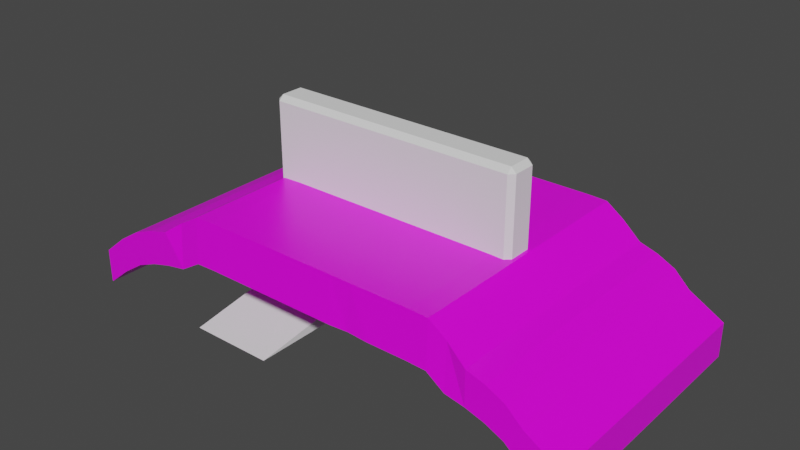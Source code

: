 # Source: paddle.blend  (saved by Blender 2.91.10; exported with 4.5.12 LTS)
import bpy
from mathutils import Matrix  # noqa: F401  (used for matrix-valued properties, if any)

bpy.ops.wm.read_factory_settings(use_empty=True)
scene = bpy.context.scene
scene.name = 'Scene'

# ---- collections
col_collection = bpy.data.collections.new('Collection'); scene.collection.children.link(col_collection)

# ---- images (referenced by path relative to the original .blend; pixels are not part of the script)
import os
ASSET_DIR = os.environ.get("B2B_ASSET_DIR", "")  # directory of the original .blend (textures are referenced by path, not embedded)
HERE = os.path.dirname(os.path.abspath(__file__))  # packed textures are extracted next to this script under _unpacked/

def load_image(name, relpath, width, height, colorspace="sRGB"):
    """Load a texture the original file referenced (path relative to the .blend, or extracted next to this script)."""
    p = next((c for c in (os.path.join(HERE, relpath), os.path.join(ASSET_DIR, relpath)) if relpath and os.path.exists(c)), "")
    if p:
        img = bpy.data.images.load(p, check_existing=True)
        img.name = name
    else:  # same state as the original file: an image datablock whose file is absent (Cycles renders it pink)
        img = bpy.data.images.new(name, width, height)
        img.source = "FILE"
        img.filepath = "//" + (relpath or name)
    img.colorspace_settings.name = colorspace
    return img
img_breakoutpalette_png = load_image('breakoutpalette.png', 'breakoutpalette.png', 1024, 1024, 'sRGB')

# ---- materials (node trees are filled in below, after node groups)
mat_material = bpy.data.materials.new('Material')
mat_material.alpha_threshold = 0.0
mat_material.use_transparent_shadow = False
mat_material.line_color = (0.0, 0.0, 0.0, 1.0)

# ---- material node trees
mat_material.use_nodes = True; mat_material.node_tree.nodes.clear()
_N = mat_material.node_tree.nodes; _L = mat_material.node_tree.links
n0 = _N.new('ShaderNodeOutputMaterial'); n0.name = 'Material Output'; n0.location = (300, 300)
n1 = _N.new('ShaderNodeBsdfPrincipled'); n1.name = 'Principled BSDF'; n1.location = (10, 300)
n1.distribution = 'GGX'
n1.subsurface_method = 'BURLEY'
n1.inputs[2].default_value = 0.4
n1.inputs[3].default_value = 1.45
n1.inputs[27].default_value = (0.0, 0.0, 0.0, 1.0)
n1.inputs[28].default_value = 1.0
n2 = _N.new('ShaderNodeTexImage'); n2.name = 'Image Texture'; n2.location = (-371, 270)
n2.image = img_breakoutpalette_png
_L.new(n1.outputs[0], n0.inputs[0])
_L.new(n2.outputs[0], n1.inputs[0])
n0.is_active_output = True

# ---- world
world_world = bpy.data.worlds.new('World'); scene.world = world_world
world_world.use_nodes = True; world_world.node_tree.nodes.clear()
_N = world_world.node_tree.nodes; _L = world_world.node_tree.links
n0 = _N.new('ShaderNodeOutputWorld'); n0.name = 'World Output'; n0.location = (300, 300)
n1 = _N.new('ShaderNodeBackground'); n1.name = 'Background'; n1.location = (10, 300)
n1.inputs[0].default_value = (0.05088, 0.05088, 0.05088, 1.0)
_L.new(n1.outputs[0], n0.inputs[0])
n0.is_active_output = True
world_world.color = (0.05088, 0.05088, 0.05088)
world_world.use_sun_shadow = False
world_world.sun_shadow_jitter_overblur = 0.0

# ---- meshes
me_cube = bpy.data.meshes.new('Cube')
me_cube.from_pydata([(1.0, 1.0, -0.7315), (1.0, 1.0, -1.0), (1.0, -1.0, -0.7315), (1.0, -1.0, -1.0), (-1.0, 1.0, -0.7403), (-1.0, 1.0, -1.0), (-1.0, -1.0, -0.7403), (-1.0, -1.0, -1.0), (0.8462, 1.0, -1.0), (0.7951, 1.0, -0.7902), (0.7285, 1.0, -0.7068), (0.6579, 1.0, -0.6556), (0.585, 1.0, -0.6232), (0.5103, 1.0, -0.605), (0.4341, 1.0, -0.599), (0.3572, 1.0, -0.599), (0.2803, 1.0, -0.599), (0.2033, 1.0, -0.599), (0.1264, 1.0, -0.599), (0.0495, 1.0, -0.599), (-0.02742, 1.0, -0.599), (-0.1043, 1.0, -0.599), (-0.1813, 1.0, -0.599), (-0.2582, 1.0, -0.599), (-0.3351, 1.0, -0.599), (-0.412, 1.0, -0.599), (-0.4897, 1.0, -0.6047), (-0.5688, 1.0, -0.6226), (-0.6497, 1.0, -0.6545), (-0.7328, 1.0, -0.7051), (-0.8199, 1.0, -0.7871), (-0.9231, 1.0, -1.0), (-1.0, 1.0, -1.0), (0.8661, -1.0, -0.5698), (0.8034, -1.0, -0.4547), (0.7347, -1.0, -0.3883), (0.6631, -1.0, -0.3447), (0.5839, -0.9674, -0.2367), (0.5145, -0.9674, -0.1384), (0.4382, -0.9674, -0.1331), (0.3613, -0.9674, -0.1331), (0.2844, -0.9674, -0.1331), (0.2075, -0.9674, -0.1331), (0.1305, -0.9674, -0.1331), (0.05361, -0.9674, -0.1331), (-0.02331, -0.9674, -0.1331), (-0.1002, -0.9674, -0.1331), (-0.1772, -0.9674, -0.1331), (-0.2541, -0.9674, -0.1331), (-0.331, -0.9674, -0.1331), (-0.4079, -0.9674, -0.1331), (-0.4855, -0.9674, -0.1384), (-0.5703, -0.9674, -0.2399), (-0.6445, -1.0, -0.3443), (-0.7269, -1.0, -0.3887), (-0.8122, -1.0, -0.4561), (-0.9036, -1.0, -0.5737), (-1.0, -1.0, -0.7315), (-1.0, -1.0, -1.0), (-0.9041, -1.0, -0.846), (-0.8122, -1.0, -0.7253), (-0.7268, -1.0, -0.6566), (-0.6443, -1.0, -0.6113), (-0.5637, -1.0, -0.5817), (-0.479, -1.0, -0.4802), (-0.4014, -1.0, -0.475), (-0.3245, -1.0, -0.475), (-0.2475, -1.0, -0.475), (-0.1706, -1.0, -0.475), (-0.09369, -1.0, -0.475), (-0.01676, -1.0, -0.475), (0.06016, -1.0, -0.475), (0.1371, -1.0, -0.475), (0.2106, -0.9936, -0.4704), (0.2909, -1.0, -0.475), (0.3679, -1.0, -0.475), (0.4448, -1.0, -0.475), (0.521, -1.0, -0.4802), (0.5905, -1.0, -0.5785), (0.664, -1.0, -0.6062), (0.7356, -1.0, -0.649), (0.8046, -1.0, -0.7135), (0.8681, -1.0, -0.8221), (-1.0, 1.0, -0.7315), (-0.9036, 1.0, -0.5737), (-0.8122, 1.0, -0.4561), (-0.7269, 1.0, -0.3887), (-0.6445, 1.0, -0.3443), (-0.5703, 1.033, -0.2399), (-0.4855, 1.033, -0.1384), (-0.4079, 1.033, -0.1331), (-0.331, 1.033, -0.1331), (-0.2541, 1.033, -0.1331), (-0.1772, 1.033, -0.1331), (-0.1002, 1.033, -0.1331), (-0.02331, 1.033, -0.1331), (0.05361, 1.033, -0.1331), (0.1305, 1.033, -0.1331), (0.2075, 1.033, -0.1331), (0.2844, 1.033, -0.1331), (0.3613, 1.033, -0.1331), (0.4382, 1.033, -0.1331), (0.5145, 1.033, -0.1384), (0.5839, 1.033, -0.2367), (0.6631, 1.0, -0.3453), (0.7344, 1.0, -0.3902), (0.8029, 1.0, -0.4585), (0.865, 1.0, -0.5788)], [], [(83, 4, 6, 57), (58, 57, 6, 7), (7, 6, 4, 5), (8, 1, 3, 82), (1, 0, 2, 3), (8, 107, 0, 1), (5, 4, 83, 32), (32, 83, 84, 31), (31, 84, 85, 30), (30, 85, 86, 29), (29, 86, 87, 28), (28, 87, 88, 27), (27, 88, 89, 26), (26, 89, 90, 25), (25, 90, 91, 24), (24, 91, 92, 23), (23, 92, 93, 22), (22, 93, 94, 21), (21, 94, 95, 20), (20, 95, 96, 19), (19, 96, 97, 18), (18, 97, 98, 17), (17, 98, 99, 16), (16, 99, 100, 15), (15, 100, 101, 14), (14, 101, 102, 13), (13, 102, 103, 12), (12, 103, 104, 11), (11, 104, 105, 10), (10, 105, 106, 9), (9, 106, 107, 8), (5, 32, 58, 7), (32, 31, 59, 58), (31, 30, 60, 59), (30, 29, 61, 60), (29, 28, 62, 61), (28, 27, 63, 62), (27, 26, 64, 63), (26, 25, 65, 64), (25, 24, 66, 65), (24, 23, 67, 66), (23, 22, 68, 67), (22, 21, 69, 68), (21, 20, 70, 69), (20, 19, 71, 70), (19, 18, 72, 71), (18, 17, 73, 72), (17, 16, 74, 73), (16, 15, 75, 74), (15, 14, 76, 75), (14, 13, 77, 76), (13, 12, 78, 77), (12, 11, 79, 78), (11, 10, 80, 79), (10, 9, 81, 80), (9, 8, 82, 81), (3, 2, 33, 82), (82, 33, 34, 81), (81, 34, 35, 80), (80, 35, 36, 79), (79, 36, 37, 78), (78, 37, 38, 77), (77, 38, 39, 76), (76, 39, 40, 75), (75, 40, 41, 74), (74, 41, 42, 73), (73, 42, 43, 72), (72, 43, 44, 71), (71, 44, 45, 70), (70, 45, 46, 69), (69, 46, 47, 68), (68, 47, 48, 67), (67, 48, 49, 66), (66, 49, 50, 65), (65, 50, 51, 64), (64, 51, 52, 63), (63, 52, 53, 62), (62, 53, 54, 61), (61, 54, 55, 60), (60, 55, 56, 59), (59, 56, 57, 58), (0, 107, 33, 2), (107, 106, 34, 33), (106, 105, 35, 34), (105, 104, 36, 35), (104, 103, 37, 36), (103, 102, 38, 37), (102, 101, 39, 38), (101, 100, 40, 39), (100, 99, 41, 40), (99, 98, 42, 41), (98, 97, 43, 42), (97, 96, 44, 43), (96, 95, 45, 44), (95, 94, 46, 45), (94, 93, 47, 46), (93, 92, 48, 47), (92, 91, 49, 48), (91, 90, 50, 49), (90, 89, 51, 50), (89, 88, 52, 51), (88, 87, 53, 52), (87, 86, 54, 53), (86, 85, 55, 54), (85, 84, 56, 55), (84, 83, 57, 56)])
_uv = me_cube.uv_layers.new(name='UVMap')
_uv.uv.foreach_set('vector', [0.4905, 0.5, 0.4905, 0.5, 0.4905, 0.3589, 0.4905, 0.3589, 0.5032, 0.2178, 0.4968, 0.2178, 0.4968, 0.2178, 0.5032, 0.2178, 0.5032, 0.7822, 0.4968, 0.7822, 0.4968, 0.6411, 0.5032, 0.6411, 0.7033, 0.5, 0.703, 0.5, 0.703, 0.3589, 0.7033, 0.3589, 0.5032, 0.5, 0.4968, 0.5, 0.4968, 0.3589, 0.5032, 0.3589, 0.8472, 0.5109, 0.8409, 0.5109, 0.8409, 0.5, 0.8472, 0.5, 0.5032, 0.6411, 0.4968, 0.6411, 0.4968, 0.6411, 0.5032, 0.6411, 0.8472, 0.6411, 0.8409, 0.6411, 0.8409, 0.6357, 0.8472, 0.6357, 0.8472, 0.6357, 0.8409, 0.6357, 0.8409, 0.6302, 0.8472, 0.6302, 0.8472, 0.6302, 0.8409, 0.6302, 0.8409, 0.6248, 0.8472, 0.6248, 0.8472, 0.6248, 0.8409, 0.6248, 0.8409, 0.6194, 0.8472, 0.6194, 0.8472, 0.6194, 0.8409, 0.6194, 0.8409, 0.614, 0.8472, 0.614, 0.8472, 0.614, 0.8409, 0.614, 0.8409, 0.6085, 0.8472, 0.6085, 0.8472, 0.6085, 0.8409, 0.6085, 0.8409, 0.6031, 0.8472, 0.6031, 0.8472, 0.6031, 0.8409, 0.6031, 0.8409, 0.5977, 0.8472, 0.5977, 0.8472, 0.5977, 0.8409, 0.5977, 0.8409, 0.5922, 0.8472, 0.5922, 0.8472, 0.5922, 0.8409, 0.5922, 0.8409, 0.5868, 0.8472, 0.5868, 0.8472, 0.5868, 0.8409, 0.5868, 0.8409, 0.5814, 0.8472, 0.5814, 0.8472, 0.5814, 0.8409, 0.5814, 0.8409, 0.576, 0.8472, 0.576, 0.8472, 0.576, 0.8409, 0.576, 0.8409, 0.5705, 0.8472, 0.5705, 0.8472, 0.5705, 0.8409, 0.5705, 0.8409, 0.5651, 0.8472, 0.5651, 0.8472, 0.5651, 0.8409, 0.5651, 0.8409, 0.5597, 0.8472, 0.5597, 0.8472, 0.5597, 0.8409, 0.5597, 0.8409, 0.5543, 0.8472, 0.5543, 0.8472, 0.5543, 0.8409, 0.5543, 0.8409, 0.5488, 0.8472, 0.5488, 0.8472, 0.5488, 0.8409, 0.5488, 0.8409, 0.5434, 0.8472, 0.5434, 0.8472, 0.5434, 0.8409, 0.5434, 0.8409, 0.538, 0.8472, 0.538, 0.8472, 0.538, 0.8409, 0.538, 0.8409, 0.5326, 0.8472, 0.5326, 0.8472, 0.5326, 0.8409, 0.5326, 0.8409, 0.5271, 0.8472, 0.5271, 0.8472, 0.5271, 0.8409, 0.5271, 0.8409, 0.5217, 0.8472, 0.5217, 0.8472, 0.5217, 0.8409, 0.5217, 0.8409, 0.5163, 0.8472, 0.5163, 0.8472, 0.5163, 0.8409, 0.5163, 0.8409, 0.5109, 0.8472, 0.5109, 0.5095, 0.5, 0.5095, 0.5, 0.5095, 0.3589, 0.5095, 0.3589, 0.7072, 0.5, 0.707, 0.5, 0.707, 0.3589, 0.7072, 0.3589, 0.707, 0.5, 0.7069, 0.5, 0.7069, 0.3589, 0.707, 0.3589, 0.7069, 0.5, 0.7067, 0.5, 0.7067, 0.3589, 0.7069, 0.3589, 0.7067, 0.5, 0.7065, 0.5, 0.7065, 0.3589, 0.7067, 0.3589, 0.7065, 0.5, 0.7064, 0.5, 0.7064, 0.3589, 0.7065, 0.3589, 0.7064, 0.5, 0.7062, 0.5, 0.7062, 0.3589, 0.7064, 0.3589, 0.7062, 0.5, 0.7061, 0.5, 0.7061, 0.3589, 0.7062, 0.3589, 0.7061, 0.5, 0.7059, 0.5, 0.7059, 0.3589, 0.7061, 0.3589, 0.7059, 0.5, 0.7057, 0.5, 0.7057, 0.3589, 0.7059, 0.3589, 0.7057, 0.5, 0.7056, 0.5, 0.7056, 0.3589, 0.7057, 0.3589, 0.7056, 0.5, 0.7054, 0.5, 0.7054, 0.3589, 0.7056, 0.3589, 0.7054, 0.5, 0.7053, 0.5, 0.7053, 0.3589, 0.7054, 0.3589, 0.7053, 0.5, 0.7051, 0.5, 0.7051, 0.3589, 0.7053, 0.3589, 0.7051, 0.5, 0.7049, 0.5, 0.7049, 0.3589, 0.7051, 0.3589, 0.7049, 0.5, 0.7048, 0.5, 0.7048, 0.3589, 0.7049, 0.3589, 0.7048, 0.5, 0.7046, 0.5, 0.7046, 0.3589, 0.7048, 0.3589, 0.7046, 0.5, 0.7044, 0.5, 0.7044, 0.3589, 0.7046, 0.3589, 0.7044, 0.5, 0.7043, 0.5, 0.7043, 0.3589, 0.7044, 0.3589, 0.7043, 0.5, 0.7041, 0.5, 0.7041, 0.3589, 0.7043, 0.3589, 0.7041, 0.5, 0.704, 0.5, 0.704, 0.3589, 0.7041, 0.3589, 0.704, 0.5, 0.7038, 0.5, 0.7038, 0.3589, 0.704, 0.3589, 0.7038, 0.5, 0.7036, 0.5, 0.7036, 0.3589, 0.7038, 0.3589, 0.7036, 0.5, 0.7035, 0.5, 0.7035, 0.3589, 0.7036, 0.3589, 0.7035, 0.5, 0.7033, 0.5, 0.7033, 0.3589, 0.7035, 0.3589, 0.5032, 0.3589, 0.4968, 0.3589, 0.4968, 0.3481, 0.5032, 0.3481, 0.5032, 0.3481, 0.4968, 0.3481, 0.4968, 0.3426, 0.5032, 0.3426, 0.5032, 0.3426, 0.4968, 0.3426, 0.4968, 0.3372, 0.5032, 0.3372, 0.5032, 0.3372, 0.4968, 0.3372, 0.4968, 0.3318, 0.5032, 0.3318, 0.5032, 0.3318, 0.4968, 0.3318, 0.4968, 0.3264, 0.5032, 0.3264, 0.5032, 0.3264, 0.4968, 0.3264, 0.4968, 0.3209, 0.5032, 0.3209, 0.5032, 0.3209, 0.4968, 0.3209, 0.4968, 0.3155, 0.5032, 0.3155, 0.5032, 0.3155, 0.4968, 0.3155, 0.4968, 0.3101, 0.5032, 0.3101, 0.5032, 0.3101, 0.4968, 0.3101, 0.4968, 0.3047, 0.5032, 0.3047, 0.5032, 0.3047, 0.4968, 0.3047, 0.4968, 0.2992, 0.5032, 0.2992, 0.5032, 0.2992, 0.4968, 0.2992, 0.4968, 0.2938, 0.5032, 0.2938, 0.5032, 0.2938, 0.4968, 0.2938, 0.4968, 0.2884, 0.5032, 0.2884, 0.5032, 0.2884, 0.4968, 0.2884, 0.4968, 0.2829, 0.5032, 0.2829, 0.5032, 0.2829, 0.4968, 0.2829, 0.4968, 0.2775, 0.5032, 0.2775, 0.5032, 0.2775, 0.4968, 0.2775, 0.4968, 0.2721, 0.5032, 0.2721, 0.5032, 0.2721, 0.4968, 0.2721, 0.4968, 0.2667, 0.5032, 0.2667, 0.5032, 0.2667, 0.4968, 0.2667, 0.4968, 0.2612, 0.5032, 0.2612, 0.5032, 0.2612, 0.4968, 0.2612, 0.4968, 0.2558, 0.5032, 0.2558, 0.5032, 0.2558, 0.4968, 0.2558, 0.4968, 0.2504, 0.5032, 0.2504, 0.5032, 0.2504, 0.4968, 0.2504, 0.4968, 0.245, 0.5032, 0.245, 0.5032, 0.245, 0.4968, 0.245, 0.4968, 0.2395, 0.5032, 0.2395, 0.5032, 0.2395, 0.4968, 0.2395, 0.4968, 0.2341, 0.5032, 0.2341, 0.5032, 0.2341, 0.4968, 0.2341, 0.4968, 0.2287, 0.5032, 0.2287, 0.5032, 0.2287, 0.4968, 0.2287, 0.4968, 0.2233, 0.5032, 0.2233, 0.5032, 0.2233, 0.4968, 0.2233, 0.4968, 0.2178, 0.5032, 0.2178, 0.2053, 0.5, 0.2048, 0.5, 0.2048, 0.3589, 0.2053, 0.3589, 0.2048, 0.5, 0.2045, 0.5, 0.2045, 0.3589, 0.2048, 0.3589, 0.2045, 0.5, 0.2043, 0.5, 0.2043, 0.3589, 0.2045, 0.3589, 0.2043, 0.5, 0.2041, 0.5, 0.2041, 0.3589, 0.2043, 0.3589, 0.2041, 0.5, 0.2038, 0.5, 0.2038, 0.3589, 0.2041, 0.3589, 0.2038, 0.5, 0.2036, 0.5, 0.2036, 0.3589, 0.2038, 0.3589, 0.2036, 0.5, 0.2033, 0.5, 0.2033, 0.3589, 0.2036, 0.3589, 0.2033, 0.5, 0.2031, 0.5, 0.2031, 0.3589, 0.2033, 0.3589, 0.2031, 0.5, 0.2028, 0.5, 0.2028, 0.3589, 0.2031, 0.3589, 0.2028, 0.5, 0.2026, 0.5, 0.2026, 0.3589, 0.2028, 0.3589, 0.2026, 0.5, 0.2023, 0.5, 0.2023, 0.3589, 0.2026, 0.3589, 0.2023, 0.5, 0.2021, 0.5, 0.2021, 0.3589, 0.2023, 0.3589, 0.2021, 0.5, 0.2019, 0.5, 0.2019, 0.3589, 0.2021, 0.3589, 0.2019, 0.5, 0.2016, 0.5, 0.2016, 0.3589, 0.2019, 0.3589, 0.2016, 0.5, 0.2014, 0.5, 0.2014, 0.3589, 0.2016, 0.3589, 0.2014, 0.5, 0.2011, 0.5, 0.2011, 0.3589, 0.2014, 0.3589, 0.2011, 0.5, 0.2009, 0.5, 0.2009, 0.3589, 0.2011, 0.3589, 0.2009, 0.5, 0.2006, 0.5, 0.2006, 0.3589, 0.2009, 0.3589, 0.2006, 0.5, 0.2004, 0.5, 0.2004, 0.3589, 0.2006, 0.3589, 0.2004, 0.5, 0.2001, 0.5, 0.2001, 0.3589, 0.2004, 0.3589, 0.2001, 0.5, 0.1999, 0.5, 0.1999, 0.3589, 0.2001, 0.3589, 0.1999, 0.5, 0.1997, 0.5, 0.1997, 0.3589, 0.1999, 0.3589, 0.1997, 0.5, 0.1994, 0.5, 0.1994, 0.3589, 0.1997, 0.3589, 0.1994, 0.5, 0.1992, 0.5, 0.1992, 0.3589, 0.1994, 0.3589, 0.1992, 0.5, 0.1989, 0.5, 0.1989, 0.3589, 0.1992, 0.3589])
_ca = me_cube.color_attributes.new('Col', 'BYTE_COLOR', 'CORNER')
_ca.data.foreach_set('color', [1.0, 1.0, 1.0, 1.0, 1.0, 1.0, 1.0, 1.0, 1.0, 1.0, 1.0, 1.0, 1.0, 1.0, 1.0, 1.0, 1.0, 1.0, 1.0, 1.0, 1.0, 1.0, 1.0, 1.0, 1.0, 1.0, 1.0, 1.0, 1.0, 1.0, 1.0, 1.0, 1.0, 1.0, 1.0, 1.0, 1.0, 1.0, 1.0, 1.0, 1.0, 1.0, 1.0, 1.0, 1.0, 1.0, 1.0, 1.0, 1.0, 1.0, 1.0, 1.0, 1.0, 1.0, 1.0, 1.0, 1.0, 1.0, 1.0, 1.0, 1.0, 1.0, 1.0, 1.0, 1.0, 1.0, 1.0, 1.0, 1.0, 1.0, 1.0, 1.0, 1.0, 1.0, 1.0, 1.0, 1.0, 1.0, 1.0, 1.0, 1.0, 1.0, 1.0, 1.0, 1.0, 1.0, 1.0, 1.0, 1.0, 1.0, 1.0, 1.0, 1.0, 1.0, 1.0, 1.0, 1.0, 1.0, 1.0, 1.0, 1.0, 1.0, 1.0, 1.0, 1.0, 1.0, 1.0, 1.0, 1.0, 1.0, 1.0, 1.0, 1.0, 1.0, 1.0, 1.0, 1.0, 1.0, 1.0, 1.0, 1.0, 1.0, 1.0, 1.0, 1.0, 1.0, 1.0, 1.0, 1.0, 1.0, 1.0, 1.0, 1.0, 1.0, 1.0, 1.0, 1.0, 1.0, 1.0, 1.0, 1.0, 1.0, 1.0, 1.0, 1.0, 1.0, 1.0, 1.0, 1.0, 1.0, 1.0, 1.0, 1.0, 1.0, 1.0, 1.0, 1.0, 1.0, 1.0, 1.0, 1.0, 1.0, 1.0, 1.0, 1.0, 1.0, 1.0, 1.0, 1.0, 1.0, 1.0, 1.0, 1.0, 1.0, 1.0, 1.0, 1.0, 1.0, 1.0, 1.0, 1.0, 1.0, 1.0, 1.0, 1.0, 1.0, 1.0, 1.0, 1.0, 1.0, 1.0, 1.0, 1.0, 1.0, 1.0, 1.0, 1.0, 1.0, 1.0, 1.0, 1.0, 1.0, 1.0, 1.0, 1.0, 1.0, 1.0, 1.0, 1.0, 1.0, 1.0, 1.0, 1.0, 1.0, 1.0, 1.0, 1.0, 1.0, 1.0, 1.0, 1.0, 1.0, 1.0, 1.0, 1.0, 1.0, 1.0, 1.0, 1.0, 1.0, 1.0, 1.0, 1.0, 1.0, 1.0, 1.0, 1.0, 1.0, 1.0, 1.0, 1.0, 1.0, 1.0, 1.0, 1.0, 1.0, 1.0, 1.0, 1.0, 1.0, 1.0, 1.0, 1.0, 1.0, 1.0, 1.0, 1.0, 1.0, 1.0, 1.0, 1.0, 1.0, 1.0, 1.0, 1.0, 1.0, 1.0, 1.0, 1.0, 1.0, 1.0, 1.0, 1.0, 1.0, 1.0, 1.0, 1.0, 1.0, 1.0, 1.0, 1.0, 1.0, 1.0, 1.0, 1.0, 1.0, 1.0, 1.0, 1.0, 1.0, 1.0, 1.0, 1.0, 1.0, 1.0, 1.0, 1.0, 1.0, 1.0, 1.0, 1.0, 1.0, 1.0, 1.0, 1.0, 1.0, 1.0, 1.0, 1.0, 1.0, 1.0, 1.0, 1.0, 1.0, 1.0, 1.0, 1.0, 1.0, 1.0, 1.0, 1.0, 1.0, 1.0, 1.0, 1.0, 1.0, 1.0, 1.0, 1.0, 1.0, 1.0, 1.0, 1.0, 1.0, 1.0, 1.0, 1.0, 1.0, 1.0, 1.0, 1.0, 1.0, 1.0, 1.0, 1.0, 1.0, 1.0, 1.0, 1.0, 1.0, 1.0, 1.0, 1.0, 1.0, 1.0, 1.0, 1.0, 1.0, 1.0, 1.0, 1.0, 1.0, 1.0, 1.0, 1.0, 1.0, 1.0, 1.0, 1.0, 1.0, 1.0, 1.0, 1.0, 1.0, 1.0, 1.0, 1.0, 1.0, 1.0, 1.0, 1.0, 1.0, 1.0, 1.0, 1.0, 1.0, 1.0, 1.0, 1.0, 1.0, 1.0, 1.0, 1.0, 1.0, 1.0, 1.0, 1.0, 1.0, 1.0, 1.0, 1.0, 1.0, 1.0, 1.0, 1.0, 1.0, 1.0, 1.0, 1.0, 1.0, 1.0, 1.0, 1.0, 1.0, 1.0, 1.0, 1.0, 1.0, 1.0, 1.0, 1.0, 1.0, 1.0, 1.0, 1.0, 1.0, 1.0, 1.0, 1.0, 1.0, 1.0, 1.0, 1.0, 1.0, 1.0, 1.0, 1.0, 1.0, 1.0, 1.0, 1.0, 1.0, 1.0, 1.0, 1.0, 1.0, 1.0, 1.0, 1.0, 1.0, 1.0, 1.0, 1.0, 1.0, 1.0, 1.0, 1.0, 1.0, 1.0, 1.0, 1.0, 1.0, 1.0, 1.0, 1.0, 1.0, 1.0, 1.0, 1.0, 1.0, 1.0, 1.0, 1.0, 1.0, 1.0, 1.0, 1.0, 1.0, 1.0, 1.0, 1.0, 1.0, 1.0, 1.0, 1.0, 1.0, 1.0, 1.0, 1.0, 1.0, 1.0, 1.0, 1.0, 1.0, 1.0, 1.0, 1.0, 1.0, 1.0, 1.0, 1.0, 1.0, 1.0, 1.0, 1.0, 1.0, 1.0, 1.0, 1.0, 1.0, 1.0, 1.0, 1.0, 1.0, 1.0, 1.0, 1.0, 1.0, 1.0, 1.0, 1.0, 1.0, 1.0, 1.0, 1.0, 1.0, 1.0, 1.0, 1.0, 1.0, 1.0, 1.0, 1.0, 1.0, 1.0, 1.0, 1.0, 1.0, 1.0, 1.0, 1.0, 1.0, 1.0, 1.0, 1.0, 1.0, 1.0, 1.0, 1.0, 1.0, 1.0, 1.0, 1.0, 1.0, 1.0, 1.0, 1.0, 1.0, 1.0, 1.0, 1.0, 1.0, 1.0, 1.0, 1.0, 1.0, 1.0, 1.0, 1.0, 1.0, 1.0, 1.0, 1.0, 1.0, 1.0, 1.0, 1.0, 1.0, 1.0, 1.0, 1.0, 1.0, 1.0, 1.0, 1.0, 1.0, 1.0, 1.0, 1.0, 1.0, 1.0, 1.0, 1.0, 1.0, 1.0, 1.0, 1.0, 1.0, 1.0, 1.0, 1.0, 1.0, 1.0, 1.0, 1.0, 1.0, 1.0, 1.0, 1.0, 1.0, 1.0, 1.0, 1.0, 1.0, 1.0, 1.0, 1.0, 1.0, 1.0, 1.0, 1.0, 1.0, 1.0, 1.0, 1.0, 1.0, 1.0, 1.0, 1.0, 1.0, 1.0, 1.0, 1.0, 1.0, 1.0, 1.0, 1.0, 1.0, 1.0, 1.0, 1.0, 1.0, 1.0, 1.0, 1.0, 1.0, 1.0, 1.0, 1.0, 1.0, 1.0, 1.0, 1.0, 1.0, 1.0, 1.0, 1.0, 1.0, 1.0, 1.0, 1.0, 1.0, 1.0, 1.0, 1.0, 1.0, 1.0, 1.0, 1.0, 1.0, 1.0, 1.0, 1.0, 1.0, 1.0, 1.0, 1.0, 1.0, 1.0, 1.0, 1.0, 1.0, 1.0, 1.0, 1.0, 1.0, 1.0, 1.0, 1.0, 1.0, 1.0, 1.0, 1.0, 1.0, 1.0, 1.0, 1.0, 1.0, 1.0, 1.0, 1.0, 1.0, 1.0, 1.0, 1.0, 1.0, 1.0, 1.0, 1.0, 1.0, 1.0, 1.0, 1.0, 1.0, 1.0, 1.0, 1.0, 1.0, 1.0, 1.0, 1.0, 1.0, 1.0, 1.0, 1.0, 1.0, 1.0, 1.0, 1.0, 1.0, 1.0, 1.0, 1.0, 1.0, 1.0, 1.0, 1.0, 1.0, 1.0, 1.0, 1.0, 1.0, 1.0, 1.0, 1.0, 1.0, 1.0, 1.0, 1.0, 1.0, 1.0, 1.0, 1.0, 1.0, 1.0, 1.0, 1.0, 1.0, 1.0, 1.0, 1.0, 1.0, 1.0, 1.0, 1.0, 1.0, 1.0, 1.0, 1.0, 1.0, 1.0, 1.0, 1.0, 1.0, 1.0, 1.0, 1.0, 1.0, 1.0, 1.0, 1.0, 1.0, 1.0, 1.0, 1.0, 1.0, 1.0, 1.0, 1.0, 1.0, 1.0, 1.0, 1.0, 1.0, 1.0, 1.0, 1.0, 1.0, 1.0, 1.0, 1.0, 1.0, 1.0, 1.0, 1.0, 1.0, 1.0, 1.0, 1.0, 1.0, 1.0, 1.0, 1.0, 1.0, 1.0, 1.0, 1.0, 1.0, 1.0, 1.0, 1.0, 1.0, 1.0, 1.0, 1.0, 1.0, 1.0, 1.0, 1.0, 1.0, 1.0, 1.0, 1.0, 1.0, 1.0, 1.0, 1.0, 1.0, 1.0, 1.0, 1.0, 1.0, 1.0, 1.0, 1.0, 1.0, 1.0, 1.0, 1.0, 1.0, 1.0, 1.0, 1.0, 1.0, 1.0, 1.0, 1.0, 1.0, 1.0, 1.0, 1.0, 1.0, 1.0, 1.0, 1.0, 1.0, 1.0, 1.0, 1.0, 1.0, 1.0, 1.0, 1.0, 1.0, 1.0, 1.0, 1.0, 1.0, 1.0, 1.0, 1.0, 1.0, 1.0, 1.0, 1.0, 1.0, 1.0, 1.0, 1.0, 1.0, 1.0, 1.0, 1.0, 1.0, 1.0, 1.0, 1.0, 1.0, 1.0, 1.0, 1.0, 1.0, 1.0, 1.0, 1.0, 1.0, 1.0, 1.0, 1.0, 1.0, 1.0, 1.0, 1.0, 1.0, 1.0, 1.0, 1.0, 1.0, 1.0, 1.0, 1.0, 1.0, 1.0, 1.0, 1.0, 1.0, 1.0, 1.0, 1.0, 1.0, 1.0, 1.0, 1.0, 1.0, 1.0, 1.0, 1.0, 1.0, 1.0, 1.0, 1.0, 1.0, 1.0, 1.0, 1.0, 1.0, 1.0, 1.0, 1.0, 1.0, 1.0, 1.0, 1.0, 1.0, 1.0, 1.0, 1.0, 1.0, 1.0, 1.0, 1.0, 1.0, 1.0, 1.0, 1.0, 1.0, 1.0, 1.0, 1.0, 1.0, 1.0, 1.0, 1.0, 1.0, 1.0, 1.0, 1.0, 1.0, 1.0, 1.0, 1.0, 1.0, 1.0, 1.0, 1.0, 1.0, 1.0, 1.0, 1.0, 1.0, 1.0, 1.0, 1.0, 1.0, 1.0, 1.0, 1.0, 1.0, 1.0, 1.0, 1.0, 1.0, 1.0, 1.0, 1.0, 1.0, 1.0, 1.0, 1.0, 1.0, 1.0, 1.0, 1.0, 1.0, 1.0, 1.0, 1.0, 1.0, 1.0, 1.0, 1.0, 1.0, 1.0, 1.0, 1.0, 1.0, 1.0, 1.0, 1.0, 1.0, 1.0, 1.0, 1.0, 1.0, 1.0, 1.0, 1.0, 1.0, 1.0, 1.0, 1.0, 1.0, 1.0, 1.0, 1.0, 1.0, 1.0, 1.0, 1.0, 1.0, 1.0, 1.0, 1.0, 1.0, 1.0, 1.0, 1.0, 1.0, 1.0, 1.0, 1.0, 1.0, 1.0, 1.0, 1.0, 1.0, 1.0, 1.0, 1.0, 1.0, 1.0, 1.0, 1.0, 1.0, 1.0, 1.0, 1.0, 1.0, 1.0, 1.0, 1.0, 1.0, 1.0, 1.0, 1.0, 1.0, 1.0, 1.0, 1.0, 1.0, 1.0, 1.0, 1.0, 1.0, 1.0, 1.0, 1.0, 1.0, 1.0, 1.0, 1.0, 1.0, 1.0, 1.0, 1.0, 1.0, 1.0, 1.0, 1.0, 1.0, 1.0, 1.0, 1.0, 1.0, 1.0, 1.0, 1.0, 1.0, 1.0, 1.0, 1.0, 1.0, 1.0, 1.0, 1.0, 1.0, 1.0, 1.0, 1.0, 1.0, 1.0, 1.0, 1.0, 1.0, 1.0, 1.0, 1.0, 1.0, 1.0, 1.0, 1.0, 1.0, 1.0, 1.0, 1.0, 1.0, 1.0, 1.0, 1.0, 1.0, 1.0, 1.0, 1.0, 1.0, 1.0, 1.0, 1.0, 1.0, 1.0, 1.0, 1.0, 1.0, 1.0, 1.0, 1.0, 1.0, 1.0, 1.0, 1.0, 1.0, 1.0, 1.0, 1.0, 1.0, 1.0, 1.0, 1.0, 1.0, 1.0, 1.0, 1.0, 1.0, 1.0, 1.0, 1.0, 1.0, 1.0, 1.0, 1.0, 1.0, 1.0, 1.0, 1.0, 1.0, 1.0, 1.0, 1.0, 1.0, 1.0, 1.0, 1.0, 1.0, 1.0, 1.0, 1.0, 1.0, 1.0, 1.0, 1.0, 1.0, 1.0, 1.0, 1.0, 1.0, 1.0, 1.0, 1.0, 1.0, 1.0, 1.0, 1.0, 1.0, 1.0, 1.0, 1.0, 1.0, 1.0, 1.0, 1.0, 1.0, 1.0, 1.0, 1.0, 1.0, 1.0, 1.0, 1.0, 1.0, 1.0, 1.0, 1.0, 1.0, 1.0, 1.0, 1.0, 1.0, 1.0, 1.0, 1.0, 1.0, 1.0, 1.0, 1.0, 1.0, 1.0, 1.0, 1.0, 1.0, 1.0, 1.0, 1.0, 1.0, 1.0, 1.0, 1.0, 1.0, 1.0, 1.0, 1.0, 1.0, 1.0, 1.0, 1.0, 1.0, 1.0, 1.0, 1.0, 1.0, 1.0, 1.0, 1.0, 1.0, 1.0, 1.0, 1.0, 1.0, 1.0, 1.0, 1.0, 1.0, 1.0, 1.0, 1.0, 1.0, 1.0, 1.0, 1.0, 1.0, 1.0, 1.0, 1.0, 1.0, 1.0, 1.0, 1.0, 1.0, 1.0, 1.0, 1.0, 1.0, 1.0, 1.0, 1.0, 1.0, 1.0, 1.0, 1.0, 1.0, 1.0, 1.0, 1.0, 1.0, 1.0, 1.0, 1.0, 1.0, 1.0, 1.0, 1.0, 1.0, 1.0, 1.0, 1.0, 1.0, 1.0, 1.0, 1.0, 1.0, 1.0, 1.0, 1.0, 1.0, 1.0, 1.0, 1.0, 1.0, 1.0, 1.0, 1.0, 1.0, 1.0, 1.0, 1.0, 1.0, 1.0, 1.0, 1.0, 1.0, 1.0, 1.0, 1.0, 1.0, 1.0, 1.0, 1.0, 1.0, 1.0, 1.0, 1.0, 1.0, 1.0, 1.0, 1.0, 1.0, 1.0, 1.0, 1.0, 1.0, 1.0, 1.0, 1.0, 1.0, 1.0, 1.0, 1.0, 1.0, 1.0, 1.0, 1.0, 1.0, 1.0, 1.0, 1.0, 1.0, 1.0, 1.0, 1.0, 1.0, 1.0, 1.0, 1.0, 1.0, 1.0, 1.0, 1.0, 1.0, 1.0, 1.0, 1.0, 1.0, 1.0, 1.0, 1.0, 1.0, 1.0, 1.0, 1.0, 1.0, 1.0, 1.0, 1.0, 1.0, 1.0, 1.0, 1.0, 1.0, 1.0, 1.0, 1.0, 1.0, 1.0, 1.0, 1.0, 1.0, 1.0, 1.0, 1.0, 1.0, 1.0, 1.0, 1.0, 1.0, 1.0, 1.0, 1.0, 1.0, 1.0, 1.0, 1.0, 1.0, 1.0, 1.0, 1.0, 1.0, 1.0, 1.0, 1.0, 1.0, 1.0, 1.0, 1.0, 1.0, 1.0, 1.0, 1.0, 1.0, 1.0, 1.0, 1.0, 1.0, 1.0, 1.0, 1.0, 1.0, 1.0, 1.0, 1.0, 1.0, 1.0, 1.0, 1.0, 1.0, 1.0, 1.0, 1.0, 1.0, 1.0, 1.0, 1.0, 1.0, 1.0, 1.0, 1.0, 1.0, 1.0, 1.0, 1.0, 1.0, 1.0, 1.0, 1.0, 1.0, 1.0, 1.0, 1.0, 1.0, 1.0, 1.0, 1.0, 1.0, 1.0, 1.0, 1.0, 1.0, 1.0, 1.0, 1.0, 1.0, 1.0, 1.0, 1.0, 1.0, 1.0, 1.0, 1.0, 1.0, 1.0, 1.0, 1.0, 1.0, 1.0, 1.0, 1.0, 1.0, 1.0, 1.0, 1.0, 1.0, 1.0, 1.0, 1.0, 1.0, 1.0, 1.0, 1.0, 1.0, 1.0, 1.0, 1.0, 1.0, 1.0, 1.0, 1.0, 1.0, 1.0, 1.0, 1.0, 1.0, 1.0, 1.0, 1.0, 1.0, 1.0, 1.0, 1.0, 1.0, 1.0, 1.0, 1.0, 1.0, 1.0, 1.0, 1.0, 1.0, 1.0, 1.0, 1.0, 1.0, 1.0, 1.0, 1.0, 1.0, 1.0, 1.0, 1.0, 1.0, 1.0, 1.0, 1.0, 1.0, 1.0, 1.0, 1.0, 1.0, 1.0, 1.0, 1.0, 1.0, 1.0, 1.0, 1.0, 1.0, 1.0, 1.0, 1.0, 1.0, 1.0, 1.0, 1.0, 1.0, 1.0, 1.0, 1.0, 1.0, 1.0, 1.0, 1.0, 1.0, 1.0, 1.0, 1.0, 1.0, 1.0, 1.0, 1.0, 1.0, 1.0, 1.0, 1.0, 1.0, 1.0, 1.0, 1.0, 1.0, 1.0, 1.0, 1.0, 1.0, 1.0, 1.0, 1.0, 1.0, 1.0, 1.0, 1.0, 1.0, 1.0, 1.0, 1.0, 1.0, 1.0, 1.0, 1.0, 1.0, 1.0, 1.0, 1.0, 1.0, 1.0, 1.0, 1.0, 1.0, 1.0, 1.0, 1.0, 1.0, 1.0, 1.0, 1.0, 1.0, 1.0, 1.0, 1.0, 1.0, 1.0, 1.0, 1.0, 1.0, 1.0, 1.0, 1.0, 1.0, 1.0, 1.0, 1.0, 1.0, 1.0, 1.0, 1.0, 1.0, 1.0, 1.0, 1.0, 1.0, 1.0, 1.0])
me_cube.materials.append(mat_material)
me_cube.use_remesh_preserve_volume = False
me_cube.use_remesh_preserve_attributes = False
me_cube.use_mirror_vertex_groups = False
me_cube.update()
me_cube_001 = bpy.data.meshes.new('Cube.001')
me_cube_001.from_pydata([(-0.9745, -0.08697, -0.5072), (-0.9745, -0.1268, -0.4674), (-1.014, -0.08697, -0.4674), (-0.9745, -0.1268, 0.4674), (-0.9745, -0.08697, 0.5072), (-1.014, -0.08697, 0.4674), (-0.9745, 0.08697, -0.5072), (-1.014, 0.08697, -0.4674), (-0.9745, 0.1268, -0.4674), (-0.9745, 0.08697, 0.5072), (-0.9745, 0.1268, 0.4674), (-1.014, 0.08697, 0.4674), (0.9745, -0.08697, -0.5072), (1.014, -0.08697, -0.4674), (0.9745, -0.1268, -0.4674), (0.9745, -0.08697, 0.5072), (0.9745, -0.1268, 0.4674), (1.014, -0.08697, 0.4674), (0.9745, 0.08697, -0.5072), (0.9745, 0.1268, -0.4674), (1.014, 0.08697, -0.4674), (0.9745, 0.08697, 0.5072), (1.014, 0.08697, 0.4674), (0.9745, 0.1268, 0.4674)], [], [(14, 16, 3, 1), (20, 22, 17, 13), (21, 9, 4, 15), (2, 5, 11, 7), (8, 10, 23, 19), (0, 1, 2), (3, 4, 5), (6, 7, 8), (9, 10, 11), (12, 13, 14), (15, 16, 17), (18, 19, 20), (21, 22, 23), (6, 0, 2, 7), (1, 3, 5, 2), (4, 9, 11, 5), (10, 8, 7, 11), (18, 6, 8, 19), (9, 21, 23, 10), (22, 20, 19, 23), (12, 18, 20, 13), (21, 15, 17, 22), (16, 14, 13, 17), (0, 12, 14, 1), (15, 4, 3, 16), (6, 18, 12, 0)])
_uv = me_cube_001.uv_layers.new(name='UVMap')
_uv.uv.foreach_set('vector', [0.3848, 0.7549, 0.6152, 0.7549, 0.6152, 0.9951, 0.3848, 0.9951, 0.3848, 0.5393, 0.6152, 0.5393, 0.6152, 0.7107, 0.3848, 0.7107, 0.6299, 0.5393, 0.8701, 0.5393, 0.8701, 0.7107, 0.6299, 0.7107, 0.3848, 0.03926, 0.6152, 0.03926, 0.6152, 0.2107, 0.3848, 0.2107, 0.3848, 0.2549, 0.6152, 0.2549, 0.6152, 0.4951, 0.3848, 0.4951, 0.1299, 0.7107, 0.1299, 0.75, 0.125, 0.7107, 0.6152, 0.9951, 0.625, 0.9951, 0.6152, 1.0, 0.1299, 0.5393, 0.125, 0.5393, 0.1299, 0.5, 0.625, 0.2549, 0.6152, 0.25, 0.6152, 0.25, 0.3701, 0.7107, 0.375, 0.7107, 0.3701, 0.75, 0.625, 0.7549, 0.6152, 0.75, 0.6152, 0.75, 0.3701, 0.5393, 0.3701, 0.5, 0.375, 0.5393, 0.625, 0.5393, 0.6152, 0.5, 0.6152, 0.5, 0.1299, 0.5393, 0.1299, 0.7107, 0.125, 0.7107, 0.125, 0.5393, 0.3848, 0.0, 0.6152, 0.0, 0.6152, 0.03926, 0.3848, 0.03926, 0.625, 0.03926, 0.625, 0.2107, 0.6152, 0.2107, 0.6152, 0.03926, 0.6152, 0.2549, 0.3848, 0.2549, 0.3848, 0.2107, 0.6152, 0.2107, 0.3701, 0.5393, 0.1299, 0.5393, 0.1299, 0.5, 0.3701, 0.5, 0.625, 0.2549, 0.625, 0.4951, 0.6152, 0.4951, 0.6152, 0.2549, 0.6152, 0.5393, 0.3848, 0.5393, 0.3848, 0.4951, 0.6152, 0.4951, 0.3701, 0.7107, 0.3701, 0.5393, 0.3848, 0.5393, 0.3848, 0.7107, 0.6299, 0.5393, 0.6299, 0.7107, 0.6152, 0.7107, 0.6152, 0.5393, 0.6152, 0.7549, 0.3848, 0.7549, 0.3848, 0.7107, 0.6152, 0.7107, 0.1299, 0.7107, 0.3701, 0.7107, 0.3701, 0.75, 0.1299, 0.75, 0.625, 0.7549, 0.625, 0.9951, 0.6152, 0.9951, 0.6152, 0.7549, 0.1299, 0.5393, 0.3701, 0.5393, 0.3701, 0.7107, 0.1299, 0.7107])
me_cube_001.use_remesh_fix_poles = True
me_cube_001.use_remesh_preserve_attributes = False
me_cube_001.use_mirror_vertex_groups = False
me_cube_001.update()
me_cube_002 = bpy.data.meshes.new('Cube.002')
me_cube_002.from_pydata([(-1.0, -1.0, -1.0), (-0.9914, 0.0307, -0.8152), (-1.0, 1.0, -1.0), (-0.9879, 0.04127, -0.818), (-0.3467, -1.0, -1.0), (-0.3564, 0.05837, -0.8555), (-0.3583, 0.9801, -1.002), (-0.3564, 0.05132, -0.8453)], [], [(0, 1, 3, 2), (2, 3, 7, 6), (6, 7, 5, 4), (4, 5, 1, 0), (2, 6, 4, 0), (7, 3, 1, 5)])
_uv = me_cube_002.uv_layers.new(name='UVMap')
_uv.uv.foreach_set('vector', [0.375, 0.0, 0.625, 0.0, 0.625, 0.25, 0.375, 0.25, 0.375, 0.25, 0.625, 0.25, 0.625, 0.5, 0.375, 0.5, 0.375, 0.5, 0.625, 0.5, 0.625, 0.75, 0.375, 0.75, 0.375, 0.75, 0.625, 0.75, 0.625, 1.0, 0.375, 1.0, 0.125, 0.5, 0.375, 0.5, 0.375, 0.75, 0.125, 0.75, 0.625, 0.5, 0.875, 0.5, 0.875, 0.75, 0.625, 0.75])
me_cube_002.use_remesh_fix_poles = True
me_cube_002.use_remesh_preserve_attributes = False
me_cube_002.use_mirror_vertex_groups = False
me_cube_002.update()

# ---- objects
ob_paddle = bpy.data.objects.new('Paddle', me_cube)
ob_brick = bpy.data.objects.new('Brick', me_cube_001)
ob_cube = bpy.data.objects.new('Cube', me_cube_002)

# ---- transforms, parenting, visibility, modifiers, constraints
ob_paddle.location = (0.0, 0.0, 0.0)
ob_paddle.scale = (2.0, 1.0, 1.0)
ob_paddle.lock_rotations_4d = False
ob_paddle.empty_display_type = 'ARROWS'
ob_paddle.lineart.crease_threshold = 0.0
ob_brick.location = (-0.01101, -5.394e-06, -0.01652)
ob_brick.lineart.crease_threshold = 0.0
ob_cube.location = (-0.01101, -5.394e-06, -0.01652)
ob_cube.lineart.crease_threshold = 0.0

# ---- collection membership
col_collection.objects.link(ob_paddle)
col_collection.objects.link(ob_brick)
col_collection.objects.link(ob_cube)

# ---- scene / render settings (as saved in the file)
scene.frame_start = 1; scene.frame_end = 250; scene.frame_set(0)
scene.render.engine = 'BLENDER_EEVEE_NEXT'
scene.cycles.use_denoising = False
scene.cycles.samples = 128
scene.cycles.sampling_pattern = 'TABULATED_SOBOL'
scene.cycles.use_adaptive_sampling = False
scene.cycles.use_light_tree = False
scene.view_settings.view_transform = 'Filmic'
bpy.context.view_layer.update()

# ---- added for rendering (the .blend has no active camera and no usable light): camera, sun
cam_auto = bpy.data.cameras.new('AutoCamera')
cam_auto.lens = 50.0
cam_auto.sensor_width = 36.0
cam_auto.clip_end = 1000.0
ob_auto_camera = bpy.data.objects.new('AutoCamera', cam_auto)
scene.collection.objects.link(ob_auto_camera)
ob_auto_camera.location = (4.37995, -5.23963, 3.23987)
ob_auto_camera.rotation_euler = (1.09748, -7.21219e-08, 0.694738)
scene.camera = ob_auto_camera
light_auto_sun = bpy.data.lights.new('AutoSun', 'SUN')
light_auto_sun.energy = 3.0
light_auto_sun.angle = 0.0523599
ob_auto_sun = bpy.data.objects.new('AutoSun', light_auto_sun)
scene.collection.objects.link(ob_auto_sun)
ob_auto_sun.rotation_euler = (0.872665, 0.174533, 0.523599)
bpy.context.view_layer.update()
